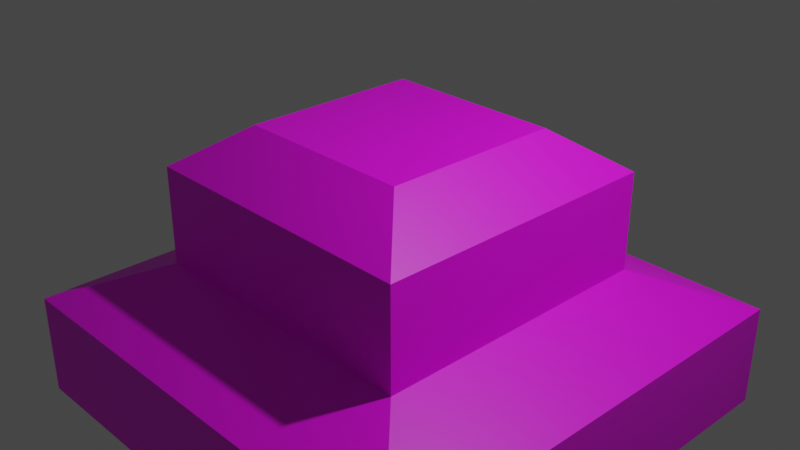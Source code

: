 # Source: Test_Piece.blend  (saved by Blender 2.80.55; exported with 4.5.12 LTS)
import bpy
from mathutils import Matrix  # noqa: F401  (used for matrix-valued properties, if any)

bpy.ops.wm.read_factory_settings(use_empty=True)
scene = bpy.context.scene
scene.name = 'Scene'

# ---- collections
col_collection = bpy.data.collections.new('Collection'); scene.collection.children.link(col_collection)

# ---- images (referenced by path relative to the original .blend; pixels are not part of the script)
import os
ASSET_DIR = os.environ.get("B2B_ASSET_DIR", "")  # directory of the original .blend (textures are referenced by path, not embedded)
HERE = os.path.dirname(os.path.abspath(__file__))  # packed textures are extracted next to this script under _unpacked/

def load_image(name, relpath, width, height, colorspace="sRGB"):
    """Load a texture the original file referenced (path relative to the .blend, or extracted next to this script)."""
    p = next((c for c in (os.path.join(HERE, relpath), os.path.join(ASSET_DIR, relpath)) if relpath and os.path.exists(c)), "")
    if p:
        img = bpy.data.images.load(p, check_existing=True)
        img.name = name
    else:  # same state as the original file: an image datablock whose file is absent (Cycles renders it pink)
        img = bpy.data.images.new(name, width, height)
        img.source = "FILE"
        img.filepath = "//" + (relpath or name)
    img.colorspace_settings.name = colorspace
    return img
img_american_cherry_pxr128_tif = load_image('American_cherry_pxr128.tif', 'American_cherry_pxr128.tif', 1024, 1024, 'sRGB')

# ---- materials (node trees are filled in below, after node groups)
mat_wood = bpy.data.materials.new('Wood')
mat_wood.alpha_threshold = 0.0
mat_wood.use_transparent_shadow = False
mat_wood.roughness = 0.5
mat_wood.line_color = (0.0, 0.0, 0.0, 1.0)

# ---- material node trees
mat_wood.use_nodes = True; mat_wood.node_tree.nodes.clear()
_N = mat_wood.node_tree.nodes; _L = mat_wood.node_tree.links
n0 = _N.new('ShaderNodeOutputMaterial'); n0.name = 'Material Output'; n0.location = (697, 313)
n1 = _N.new('ShaderNodeTexImage'); n1.name = 'Image Texture'; n1.location = (-118, 305)
n1.image = img_american_cherry_pxr128_tif
n1.projection = 'BOX'
n2 = _N.new('ShaderNodeBsdfPrincipled'); n2.name = 'Principled BSDF'; n2.location = (270, 300)
n2.distribution = 'GGX'
n2.subsurface_method = 'BURLEY'
n2.inputs[3].default_value = 1.45
n3 = _N.new('ShaderNodeMapping'); n3.name = 'Mapping'; n3.location = (-509, 311)
n3.inputs[3].default_value = (4.55, 4.55, 4.55)
n4 = _N.new('ShaderNodeTexCoord'); n4.name = 'Texture Coordinate.001'; n4.location = (-739, 291)
_L.new(n2.outputs[0], n0.inputs[0])
_L.new(n1.outputs[0], n2.inputs[0])
_L.new(n3.outputs[0], n1.inputs[0])
_L.new(n4.outputs[3], n3.inputs[0])
n0.is_active_output = True

# ---- world
world_world = bpy.data.worlds.new('World'); scene.world = world_world
world_world.use_nodes = True; world_world.node_tree.nodes.clear()
_N = world_world.node_tree.nodes; _L = world_world.node_tree.links
n0 = _N.new('ShaderNodeOutputWorld'); n0.name = 'World Output'; n0.location = (300, 300)
n1 = _N.new('ShaderNodeBackground'); n1.name = 'Background'; n1.location = (10, 300)
n1.inputs[0].default_value = (0.05088, 0.05088, 0.05088, 1.0)
_L.new(n1.outputs[0], n0.inputs[0])
n0.is_active_output = True
world_world.color = (0.05088, 0.05088, 0.05088)
world_world.use_sun_shadow = False
world_world.sun_shadow_jitter_overblur = 0.0

# ---- cameras
cam_camera = bpy.data.cameras.new('Camera')
cam_camera.clip_end = 100.0
cam_camera.ortho_scale = 7.314
cam_camera.dof.focus_distance = 0.0
cam_camera.dof.aperture_fstop = 128.0

# ---- lights
light_light = bpy.data.lights.new('Light', 'POINT')
light_light.transmission_factor = 0.0
light_light.cutoff_distance = 30.0
light_light.energy = 1000.0
light_light.shadow_buffer_clip_start = 1.001
light_light.shadow_soft_size = 0.1
light_light.shadow_maximum_resolution = 0.006
light_light.use_absolute_resolution = True

# ---- meshes
me_cube = bpy.data.meshes.new('Cube')
me_cube.from_pydata([(1.0, 1.0, 1.0), (2.668, 2.668, -1.0), (1.0, -1.0, 1.0), (2.668, -2.668, -1.0), (-1.0, 1.0, 1.0), (-2.668, 2.668, -1.0), (-1.0, -1.0, 1.0), (-2.668, -2.668, -1.0), (1.639, 1.639, 0.5462), (1.639, 1.639, -0.5462), (-1.639, -1.639, -0.5462), (-1.639, -1.639, 0.5462), (1.639, -1.639, 0.5462), (1.639, -1.639, -0.5462), (-1.639, 1.639, 0.5462), (-1.639, 1.639, -0.5462), (-2.668, 2.668, -2.146), (-2.668, -2.668, -2.146), (2.668, 2.668, -2.146), (2.668, -2.668, -2.146)], [], [(0, 4, 6, 2), (12, 2, 6, 11), (11, 6, 4, 14), (5, 1, 18, 16), (8, 0, 2, 12), (14, 4, 0, 8), (5, 15, 9, 1), (15, 14, 8, 9), (1, 9, 13, 3), (9, 8, 12, 13), (7, 10, 15, 5), (10, 11, 14, 15), (3, 13, 10, 7), (13, 12, 11, 10), (16, 18, 19, 17), (3, 7, 17, 19), (7, 5, 16, 17), (1, 3, 19, 18)])
_uv = me_cube.uv_layers.new(name='UVMap')
_uv.uv.foreach_set('vector', [0.375, 0.0, 0.625, 0.0, 0.625, 0.25, 0.375, 0.25, 0.5417, 0.25, 0.625, 0.25, 0.625, 0.5, 0.5417, 0.5, 0.5417, 0.5, 0.625, 0.5, 0.625, 0.75, 0.5417, 0.75, 0.625, 0.5, 0.625, 0.75, 0.625, 0.75, 0.625, 0.5, 0.2917, 0.5, 0.375, 0.5, 0.375, 0.75, 0.2917, 0.75, 0.7917, 0.5, 0.875, 0.5, 0.875, 0.75, 0.7917, 0.75, 0.625, 0.5, 0.7083, 0.5, 0.7083, 0.75, 0.625, 0.75, 0.7083, 0.5, 0.7917, 0.5, 0.7917, 0.75, 0.7083, 0.75, 0.125, 0.5, 0.2083, 0.5, 0.2083, 0.75, 0.125, 0.75, 0.2083, 0.5, 0.2917, 0.5, 0.2917, 0.75, 0.2083, 0.75, 0.375, 0.5, 0.4583, 0.5, 0.4583, 0.75, 0.375, 0.75, 0.4583, 0.5, 0.5417, 0.5, 0.5417, 0.75, 0.4583, 0.75, 0.375, 0.25, 0.4583, 0.25, 0.4583, 0.5, 0.375, 0.5, 0.4583, 0.25, 0.5417, 0.25, 0.5417, 0.5, 0.4583, 0.5, 0.375, 0.75, 0.625, 0.75, 0.625, 1.0, 0.375, 1.0, 0.375, 0.25, 0.375, 0.5, 0.375, 0.5, 0.375, 0.25, 0.375, 0.5, 0.375, 0.75, 0.375, 0.75, 0.375, 0.5, 0.125, 0.5, 0.125, 0.75, 0.125, 0.75, 0.125, 0.5])
me_cube.materials.append(mat_wood)
me_cube.use_remesh_preserve_volume = False
me_cube.use_remesh_preserve_attributes = False
me_cube.use_mirror_vertex_groups = False
me_cube.update()

# ---- objects
ob_cube = bpy.data.objects.new('Cube', me_cube)
ob_light = bpy.data.objects.new('Light', light_light)
ob_camera = bpy.data.objects.new('Camera', cam_camera)

# ---- transforms, parenting, visibility, modifiers, constraints
ob_cube.location = (0.0, 0.0, 0.0)
ob_cube.lock_rotations_4d = False
ob_cube.empty_display_type = 'ARROWS'
ob_cube.lineart.crease_threshold = 0.0
ob_light.location = (4.076, 1.005, 5.904)
ob_light.rotation_euler = (0.6503, 0.05522, 1.866)
ob_light.lock_rotations_4d = False
ob_light.empty_display_type = 'ARROWS'
ob_light.color = (0.0, 0.0, 0.0, 0.0)
ob_light.lineart.crease_threshold = 0.0
ob_camera.location = (7.359, -6.926, 4.958)
ob_camera.rotation_euler = (1.109, 0.0, 0.8149)
ob_camera.lock_rotations_4d = False
ob_camera.empty_display_type = 'ARROWS'
ob_camera.color = (0.0, 0.0, 0.0, 0.0)
ob_camera.display_type = 'WIRE'
ob_camera.lineart.crease_threshold = 0.0

# ---- collection membership
col_collection.objects.link(ob_cube)
col_collection.objects.link(ob_light)
col_collection.objects.link(ob_camera)

# ---- scene / render settings (as saved in the file)
scene.camera = ob_camera
scene.frame_start = 1; scene.frame_end = 250; scene.frame_set(1)
scene.render.engine = 'BLENDER_EEVEE_NEXT'
scene.cycles.use_denoising = False
scene.cycles.samples = 128
scene.cycles.sampling_pattern = 'TABULATED_SOBOL'
scene.cycles.use_adaptive_sampling = False
scene.cycles.use_light_tree = False
scene.view_settings.view_transform = 'Filmic'
bpy.context.view_layer.update()

